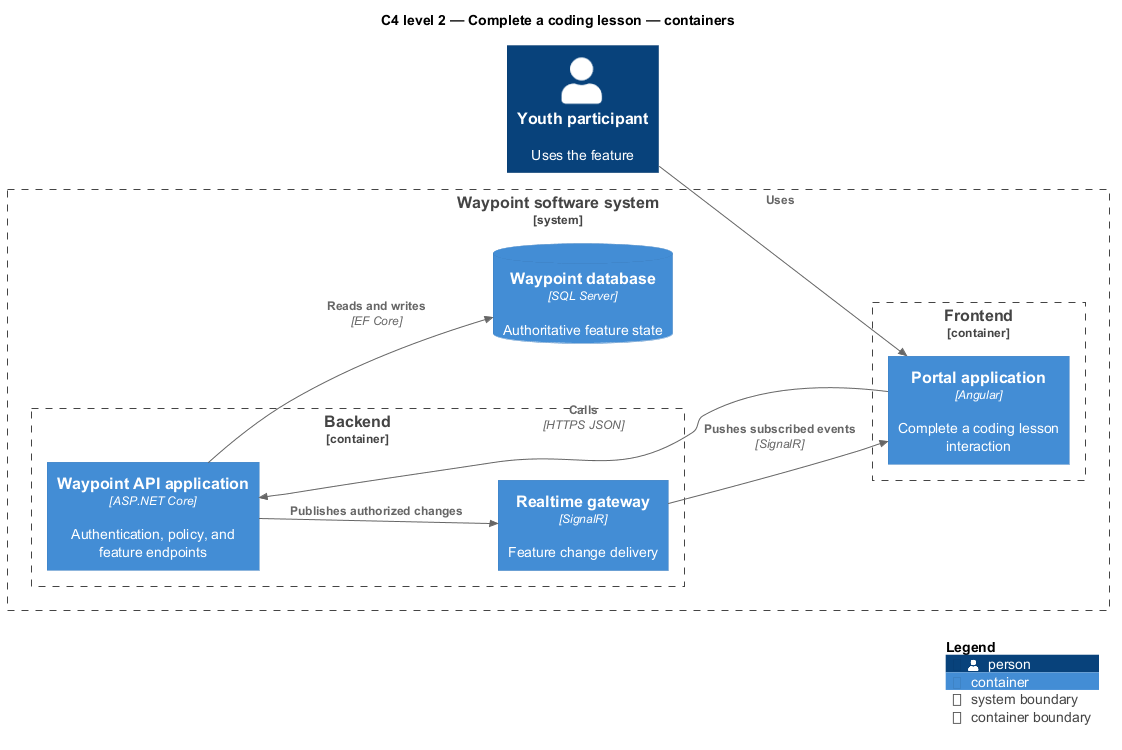

The diagram above was rendered by PlantUML. Its source (embedded in the PNG):
@startuml
!include <C4/C4_Component>
LAYOUT_LEFT_RIGHT()
title C4 level 2 — Complete a coding lesson — containers
Person(primary, "Youth participant", "Uses the feature")
System_Boundary(waypoint, "Waypoint software system") {
  Container_Boundary(frontend, "Frontend") {
    Container(app1, "Portal application", "Angular", "Complete a coding lesson interaction")
  }
  Container_Boundary(backend, "Backend") {
    Container(api, "Waypoint API application", "ASP.NET Core", "Authentication, policy, and feature endpoints")
    Container(realtime, "Realtime gateway", "SignalR", "Feature change delivery")
  }
  ContainerDb(db, "Waypoint database", "SQL Server", "Authoritative feature state")
}
Rel(primary, app1, "Uses")
Rel(app1, api, "Calls", "HTTPS JSON")
Rel(api, db, "Reads and writes", "EF Core")
Rel(api, realtime, "Publishes authorized changes")
Rel(realtime, app1, "Pushes subscribed events", "SignalR")
SHOW_LEGEND()
@enduml